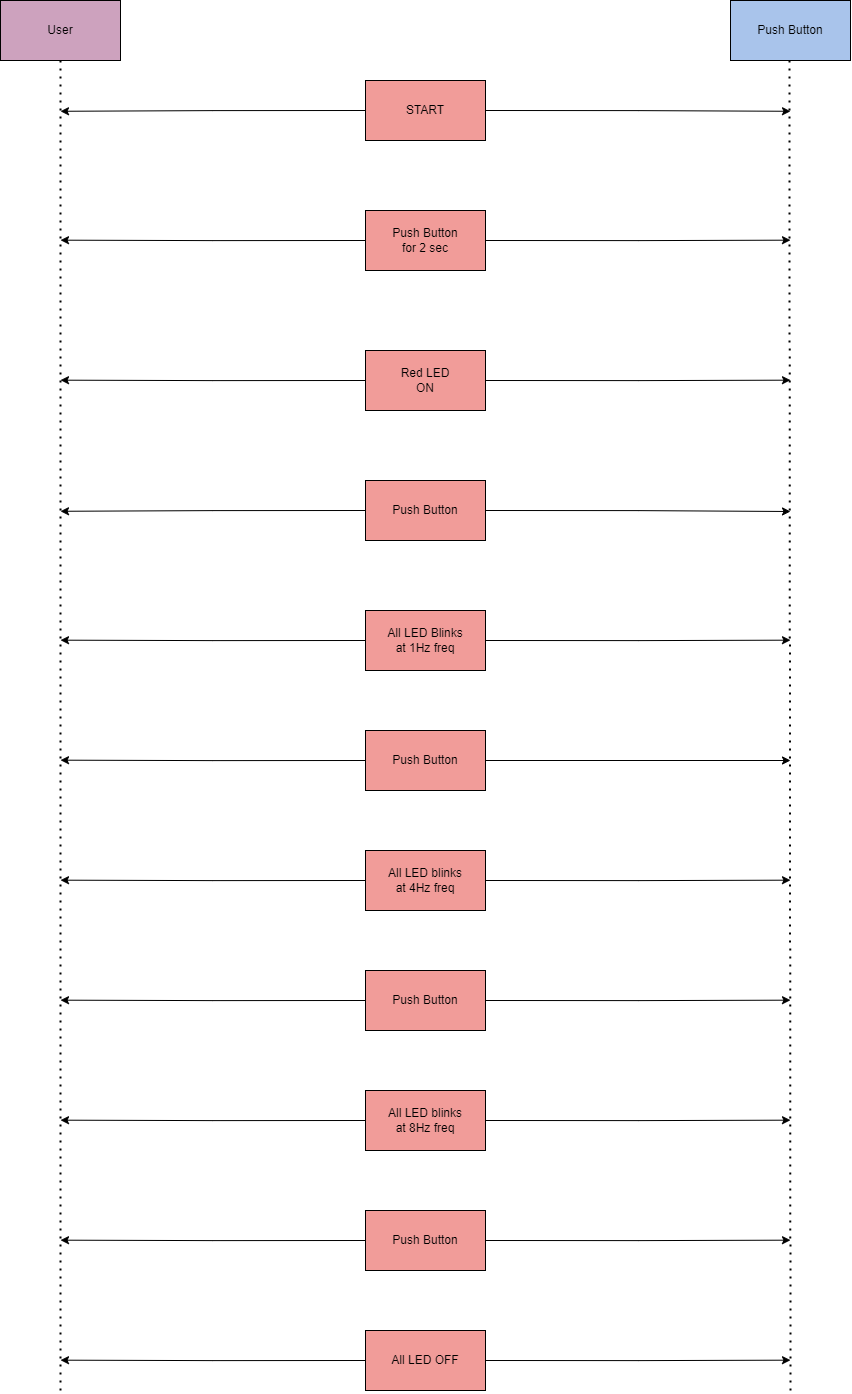

The diagram above was exported from draw.io. Its source (the exported page's mxGraphModel, read from the mxfile embedded in the PNG):
<mxGraphModel dx="2840" dy="1087" grid="1" gridSize="10" guides="1" tooltips="1" connect="1" arrows="1" fold="1" page="1" pageScale="1" pageWidth="850" pageHeight="1100" math="0" shadow="0">
  <root>
    <mxCell id="0" />
    <mxCell id="1" parent="0" />
    <mxCell id="Qc0dXhI2EJlLr7lcHj_N-59" value="User" style="rounded=0;whiteSpace=wrap;html=1;fillColor=#CDA2BE;" vertex="1" parent="1">
      <mxGeometry width="120" height="60" as="geometry" />
    </mxCell>
    <mxCell id="Qc0dXhI2EJlLr7lcHj_N-60" value="Push Button" style="rounded=0;whiteSpace=wrap;html=1;fillColor=#A9C4EB;" vertex="1" parent="1">
      <mxGeometry x="730" width="120" height="60" as="geometry" />
    </mxCell>
    <mxCell id="Qc0dXhI2EJlLr7lcHj_N-61" value="" style="endArrow=none;dashed=1;html=1;dashPattern=1 3;strokeWidth=2;rounded=0;fillColor=#1A1A1A;entryX=0.5;entryY=1;entryDx=0;entryDy=0;" edge="1" parent="1" target="Qc0dXhI2EJlLr7lcHj_N-59">
      <mxGeometry width="50" height="50" relative="1" as="geometry">
        <mxPoint x="60" y="1390" as="sourcePoint" />
        <mxPoint x="830" y="510" as="targetPoint" />
      </mxGeometry>
    </mxCell>
    <mxCell id="Qc0dXhI2EJlLr7lcHj_N-62" value="" style="endArrow=none;dashed=1;html=1;dashPattern=1 3;strokeWidth=2;rounded=0;fillColor=#1A1A1A;entryX=0.5;entryY=1;entryDx=0;entryDy=0;" edge="1" parent="1">
      <mxGeometry width="50" height="50" relative="1" as="geometry">
        <mxPoint x="790" y="1390" as="sourcePoint" />
        <mxPoint x="788.89" y="60.00000000000023" as="targetPoint" />
      </mxGeometry>
    </mxCell>
    <mxCell id="Qc0dXhI2EJlLr7lcHj_N-74" style="edgeStyle=orthogonalEdgeStyle;rounded=0;orthogonalLoop=1;jettySize=auto;html=1;exitX=1;exitY=0.5;exitDx=0;exitDy=0;fillColor=#1A1A1A;" edge="1" parent="1" source="Qc0dXhI2EJlLr7lcHj_N-63">
      <mxGeometry relative="1" as="geometry">
        <mxPoint x="790" y="110.77777777777783" as="targetPoint" />
      </mxGeometry>
    </mxCell>
    <mxCell id="Qc0dXhI2EJlLr7lcHj_N-85" style="edgeStyle=orthogonalEdgeStyle;rounded=0;orthogonalLoop=1;jettySize=auto;html=1;exitX=0;exitY=0.5;exitDx=0;exitDy=0;fillColor=#1A1A1A;" edge="1" parent="1" source="Qc0dXhI2EJlLr7lcHj_N-63">
      <mxGeometry relative="1" as="geometry">
        <mxPoint x="60" y="110.77777777777783" as="targetPoint" />
      </mxGeometry>
    </mxCell>
    <mxCell id="Qc0dXhI2EJlLr7lcHj_N-63" value="START" style="rounded=0;whiteSpace=wrap;html=1;fillColor=#F19C99;" vertex="1" parent="1">
      <mxGeometry x="365" y="80" width="120" height="60" as="geometry" />
    </mxCell>
    <mxCell id="Qc0dXhI2EJlLr7lcHj_N-75" style="edgeStyle=orthogonalEdgeStyle;rounded=0;orthogonalLoop=1;jettySize=auto;html=1;exitX=1;exitY=0.5;exitDx=0;exitDy=0;fillColor=#1A1A1A;" edge="1" parent="1" source="Qc0dXhI2EJlLr7lcHj_N-64">
      <mxGeometry relative="1" as="geometry">
        <mxPoint x="790" y="239.66666666666674" as="targetPoint" />
      </mxGeometry>
    </mxCell>
    <mxCell id="Qc0dXhI2EJlLr7lcHj_N-86" style="edgeStyle=orthogonalEdgeStyle;rounded=0;orthogonalLoop=1;jettySize=auto;html=1;exitX=0;exitY=0.5;exitDx=0;exitDy=0;fillColor=#1A1A1A;" edge="1" parent="1" source="Qc0dXhI2EJlLr7lcHj_N-64">
      <mxGeometry relative="1" as="geometry">
        <mxPoint x="60" y="239.66666666666674" as="targetPoint" />
      </mxGeometry>
    </mxCell>
    <mxCell id="Qc0dXhI2EJlLr7lcHj_N-64" value="Push Button&lt;br&gt;for 2 sec" style="rounded=0;whiteSpace=wrap;html=1;fillColor=#F19C99;" vertex="1" parent="1">
      <mxGeometry x="365" y="210" width="120" height="60" as="geometry" />
    </mxCell>
    <mxCell id="Qc0dXhI2EJlLr7lcHj_N-79" style="edgeStyle=orthogonalEdgeStyle;rounded=0;orthogonalLoop=1;jettySize=auto;html=1;exitX=1;exitY=0.5;exitDx=0;exitDy=0;fillColor=#1A1A1A;" edge="1" parent="1" source="Qc0dXhI2EJlLr7lcHj_N-65">
      <mxGeometry relative="1" as="geometry">
        <mxPoint x="790" y="760" as="targetPoint" />
      </mxGeometry>
    </mxCell>
    <mxCell id="Qc0dXhI2EJlLr7lcHj_N-90" style="edgeStyle=orthogonalEdgeStyle;rounded=0;orthogonalLoop=1;jettySize=auto;html=1;exitX=0;exitY=0.5;exitDx=0;exitDy=0;fillColor=#1A1A1A;" edge="1" parent="1" source="Qc0dXhI2EJlLr7lcHj_N-65">
      <mxGeometry relative="1" as="geometry">
        <mxPoint x="60" y="759.6666666666665" as="targetPoint" />
      </mxGeometry>
    </mxCell>
    <mxCell id="Qc0dXhI2EJlLr7lcHj_N-65" value="Push Button&lt;span style=&quot;color: rgba(0 , 0 , 0 , 0) ; font-family: monospace ; font-size: 0px&quot;&gt;%3CmxGraphModel%3E%3Croot%3E%3CmxCell%20id%3D%220%22%2F%3E%3CmxCell%20id%3D%221%22%20parent%3D%220%22%2F%3E%3CmxCell%20id%3D%222%22%20value%3D%22%22%20style%3D%22rounded%3D0%3BwhiteSpace%3Dwrap%3Bhtml%3D1%3BfillColor%3D%23F19C99%3B%22%20vertex%3D%221%22%20parent%3D%221%22%3E%3CmxGeometry%20x%3D%22365%22%20y%3D%2280%22%20width%3D%22120%22%20height%3D%2260%22%20as%3D%22geometry%22%2F%3E%3C%2FmxCell%3E%3C%2Froot%3E%3C%2FmxGraphModel%3E&lt;/span&gt;" style="rounded=0;whiteSpace=wrap;html=1;fillColor=#F19C99;" vertex="1" parent="1">
      <mxGeometry x="365" y="730" width="120" height="60" as="geometry" />
    </mxCell>
    <mxCell id="Qc0dXhI2EJlLr7lcHj_N-78" style="edgeStyle=orthogonalEdgeStyle;rounded=0;orthogonalLoop=1;jettySize=auto;html=1;exitX=1;exitY=0.5;exitDx=0;exitDy=0;fillColor=#1A1A1A;" edge="1" parent="1" source="Qc0dXhI2EJlLr7lcHj_N-66">
      <mxGeometry relative="1" as="geometry">
        <mxPoint x="790" y="639.6666666666665" as="targetPoint" />
      </mxGeometry>
    </mxCell>
    <mxCell id="Qc0dXhI2EJlLr7lcHj_N-89" style="edgeStyle=orthogonalEdgeStyle;rounded=0;orthogonalLoop=1;jettySize=auto;html=1;exitX=0;exitY=0.5;exitDx=0;exitDy=0;fillColor=#1A1A1A;" edge="1" parent="1" source="Qc0dXhI2EJlLr7lcHj_N-66">
      <mxGeometry relative="1" as="geometry">
        <mxPoint x="60" y="639.6666666666665" as="targetPoint" />
      </mxGeometry>
    </mxCell>
    <mxCell id="Qc0dXhI2EJlLr7lcHj_N-66" value="All LED Blinks&lt;br&gt;at 1Hz freq" style="rounded=0;whiteSpace=wrap;html=1;fillColor=#F19C99;" vertex="1" parent="1">
      <mxGeometry x="365" y="610" width="120" height="60" as="geometry" />
    </mxCell>
    <mxCell id="Qc0dXhI2EJlLr7lcHj_N-76" style="edgeStyle=orthogonalEdgeStyle;rounded=0;orthogonalLoop=1;jettySize=auto;html=1;exitX=1;exitY=0.5;exitDx=0;exitDy=0;fillColor=#1A1A1A;" edge="1" parent="1" source="Qc0dXhI2EJlLr7lcHj_N-67">
      <mxGeometry relative="1" as="geometry">
        <mxPoint x="790" y="379.66666666666674" as="targetPoint" />
      </mxGeometry>
    </mxCell>
    <mxCell id="Qc0dXhI2EJlLr7lcHj_N-87" style="edgeStyle=orthogonalEdgeStyle;rounded=0;orthogonalLoop=1;jettySize=auto;html=1;exitX=0;exitY=0.5;exitDx=0;exitDy=0;fillColor=#1A1A1A;" edge="1" parent="1" source="Qc0dXhI2EJlLr7lcHj_N-67">
      <mxGeometry relative="1" as="geometry">
        <mxPoint x="60" y="379.66666666666674" as="targetPoint" />
      </mxGeometry>
    </mxCell>
    <mxCell id="Qc0dXhI2EJlLr7lcHj_N-67" value="Red LED&lt;br&gt;ON" style="rounded=0;whiteSpace=wrap;html=1;fillColor=#F19C99;" vertex="1" parent="1">
      <mxGeometry x="365" y="350" width="120" height="60" as="geometry" />
    </mxCell>
    <mxCell id="Qc0dXhI2EJlLr7lcHj_N-77" style="edgeStyle=orthogonalEdgeStyle;rounded=0;orthogonalLoop=1;jettySize=auto;html=1;exitX=1;exitY=0.5;exitDx=0;exitDy=0;fillColor=#1A1A1A;" edge="1" parent="1" source="Qc0dXhI2EJlLr7lcHj_N-68">
      <mxGeometry relative="1" as="geometry">
        <mxPoint x="790" y="511" as="targetPoint" />
      </mxGeometry>
    </mxCell>
    <mxCell id="Qc0dXhI2EJlLr7lcHj_N-88" style="edgeStyle=orthogonalEdgeStyle;rounded=0;orthogonalLoop=1;jettySize=auto;html=1;exitX=0;exitY=0.5;exitDx=0;exitDy=0;fillColor=#1A1A1A;" edge="1" parent="1" source="Qc0dXhI2EJlLr7lcHj_N-68">
      <mxGeometry relative="1" as="geometry">
        <mxPoint x="60" y="510.7777777777778" as="targetPoint" />
      </mxGeometry>
    </mxCell>
    <mxCell id="Qc0dXhI2EJlLr7lcHj_N-68" value="Push Button" style="rounded=0;whiteSpace=wrap;html=1;fillColor=#F19C99;" vertex="1" parent="1">
      <mxGeometry x="365" y="480" width="120" height="60" as="geometry" />
    </mxCell>
    <mxCell id="Qc0dXhI2EJlLr7lcHj_N-82" style="edgeStyle=orthogonalEdgeStyle;rounded=0;orthogonalLoop=1;jettySize=auto;html=1;exitX=1;exitY=0.5;exitDx=0;exitDy=0;fillColor=#1A1A1A;" edge="1" parent="1" source="Qc0dXhI2EJlLr7lcHj_N-69">
      <mxGeometry relative="1" as="geometry">
        <mxPoint x="790" y="1119.6666666666665" as="targetPoint" />
      </mxGeometry>
    </mxCell>
    <mxCell id="Qc0dXhI2EJlLr7lcHj_N-93" style="edgeStyle=orthogonalEdgeStyle;rounded=0;orthogonalLoop=1;jettySize=auto;html=1;exitX=0;exitY=0.5;exitDx=0;exitDy=0;fillColor=#1A1A1A;" edge="1" parent="1" source="Qc0dXhI2EJlLr7lcHj_N-69">
      <mxGeometry relative="1" as="geometry">
        <mxPoint x="60" y="1119.6666666666665" as="targetPoint" />
      </mxGeometry>
    </mxCell>
    <mxCell id="Qc0dXhI2EJlLr7lcHj_N-69" value="All LED blinks&lt;br&gt;at 8Hz freq" style="rounded=0;whiteSpace=wrap;html=1;fillColor=#F19C99;" vertex="1" parent="1">
      <mxGeometry x="365" y="1090" width="120" height="60" as="geometry" />
    </mxCell>
    <mxCell id="Qc0dXhI2EJlLr7lcHj_N-80" style="edgeStyle=orthogonalEdgeStyle;rounded=0;orthogonalLoop=1;jettySize=auto;html=1;exitX=1;exitY=0.5;exitDx=0;exitDy=0;fillColor=#1A1A1A;" edge="1" parent="1" source="Qc0dXhI2EJlLr7lcHj_N-70">
      <mxGeometry relative="1" as="geometry">
        <mxPoint x="790" y="879.6666666666665" as="targetPoint" />
      </mxGeometry>
    </mxCell>
    <mxCell id="Qc0dXhI2EJlLr7lcHj_N-91" style="edgeStyle=orthogonalEdgeStyle;rounded=0;orthogonalLoop=1;jettySize=auto;html=1;exitX=0;exitY=0.5;exitDx=0;exitDy=0;fillColor=#1A1A1A;" edge="1" parent="1" source="Qc0dXhI2EJlLr7lcHj_N-70">
      <mxGeometry relative="1" as="geometry">
        <mxPoint x="60" y="879.6666666666665" as="targetPoint" />
      </mxGeometry>
    </mxCell>
    <mxCell id="Qc0dXhI2EJlLr7lcHj_N-70" value="All LED blinks&lt;br&gt;at 4Hz freq" style="rounded=0;whiteSpace=wrap;html=1;fillColor=#F19C99;" vertex="1" parent="1">
      <mxGeometry x="365" y="850" width="120" height="60" as="geometry" />
    </mxCell>
    <mxCell id="Qc0dXhI2EJlLr7lcHj_N-81" style="edgeStyle=orthogonalEdgeStyle;rounded=0;orthogonalLoop=1;jettySize=auto;html=1;exitX=1;exitY=0.5;exitDx=0;exitDy=0;fillColor=#1A1A1A;" edge="1" parent="1" source="Qc0dXhI2EJlLr7lcHj_N-71">
      <mxGeometry relative="1" as="geometry">
        <mxPoint x="790" y="999.6666666666665" as="targetPoint" />
      </mxGeometry>
    </mxCell>
    <mxCell id="Qc0dXhI2EJlLr7lcHj_N-92" style="edgeStyle=orthogonalEdgeStyle;rounded=0;orthogonalLoop=1;jettySize=auto;html=1;exitX=0;exitY=0.5;exitDx=0;exitDy=0;fillColor=#1A1A1A;" edge="1" parent="1" source="Qc0dXhI2EJlLr7lcHj_N-71">
      <mxGeometry relative="1" as="geometry">
        <mxPoint x="60" y="999.6666666666665" as="targetPoint" />
      </mxGeometry>
    </mxCell>
    <mxCell id="Qc0dXhI2EJlLr7lcHj_N-71" value="Push Button&lt;span style=&quot;color: rgba(0 , 0 , 0 , 0) ; font-family: monospace ; font-size: 0px&quot;&gt;%3CmxGraphModel%3E%3Croot%3E%3CmxCell%20id%3D%220%22%2F%3E%3CmxCell%20id%3D%221%22%20parent%3D%220%22%2F%3E%3CmxCell%20id%3D%222%22%20value%3D%22%22%20style%3D%22rounded%3D0%3BwhiteSpace%3Dwrap%3Bhtml%3D1%3BfillColor%3D%23F19C99%3B%22%20vertex%3D%221%22%20parent%3D%221%22%3E%3CmxGeometry%20x%3D%22365%22%20y%3D%2280%22%20width%3D%22120%22%20height%3D%2260%22%20as%3D%22geometry%22%2F%3E%3C%2FmxCell%3E%3C%2Froot%3E%3C%2FmxGraphModel%3E&lt;/span&gt;" style="rounded=0;whiteSpace=wrap;html=1;fillColor=#F19C99;" vertex="1" parent="1">
      <mxGeometry x="365" y="970" width="120" height="60" as="geometry" />
    </mxCell>
    <mxCell id="Qc0dXhI2EJlLr7lcHj_N-83" style="edgeStyle=orthogonalEdgeStyle;rounded=0;orthogonalLoop=1;jettySize=auto;html=1;exitX=1;exitY=0.5;exitDx=0;exitDy=0;fillColor=#1A1A1A;" edge="1" parent="1" source="Qc0dXhI2EJlLr7lcHj_N-72">
      <mxGeometry relative="1" as="geometry">
        <mxPoint x="790" y="1239.6666666666665" as="targetPoint" />
      </mxGeometry>
    </mxCell>
    <mxCell id="Qc0dXhI2EJlLr7lcHj_N-94" style="edgeStyle=orthogonalEdgeStyle;rounded=0;orthogonalLoop=1;jettySize=auto;html=1;exitX=0;exitY=0.5;exitDx=0;exitDy=0;fillColor=#1A1A1A;" edge="1" parent="1" source="Qc0dXhI2EJlLr7lcHj_N-72">
      <mxGeometry relative="1" as="geometry">
        <mxPoint x="60" y="1239.6666666666665" as="targetPoint" />
      </mxGeometry>
    </mxCell>
    <mxCell id="Qc0dXhI2EJlLr7lcHj_N-72" value="Push Button&lt;span style=&quot;color: rgba(0 , 0 , 0 , 0) ; font-family: monospace ; font-size: 0px&quot;&gt;%3CmxGraphModel%3E%3Croot%3E%3CmxCell%20id%3D%220%22%2F%3E%3CmxCell%20id%3D%221%22%20parent%3D%220%22%2F%3E%3CmxCell%20id%3D%222%22%20value%3D%22%22%20style%3D%22rounded%3D0%3BwhiteSpace%3Dwrap%3Bhtml%3D1%3BfillColor%3D%23F19C99%3B%22%20vertex%3D%221%22%20parent%3D%221%22%3E%3CmxGeometry%20x%3D%22365%22%20y%3D%2280%22%20width%3D%22120%22%20height%3D%2260%22%20as%3D%22geometry%22%2F%3E%3C%2FmxCell%3E%3C%2Froot%3E%3C%2FmxGraphModel%3E&lt;/span&gt;" style="rounded=0;whiteSpace=wrap;html=1;fillColor=#F19C99;" vertex="1" parent="1">
      <mxGeometry x="365" y="1210" width="120" height="60" as="geometry" />
    </mxCell>
    <mxCell id="Qc0dXhI2EJlLr7lcHj_N-84" style="edgeStyle=orthogonalEdgeStyle;rounded=0;orthogonalLoop=1;jettySize=auto;html=1;exitX=1;exitY=0.5;exitDx=0;exitDy=0;fillColor=#1A1A1A;" edge="1" parent="1" source="Qc0dXhI2EJlLr7lcHj_N-73">
      <mxGeometry relative="1" as="geometry">
        <mxPoint x="790" y="1359.6666666666665" as="targetPoint" />
      </mxGeometry>
    </mxCell>
    <mxCell id="Qc0dXhI2EJlLr7lcHj_N-95" style="edgeStyle=orthogonalEdgeStyle;rounded=0;orthogonalLoop=1;jettySize=auto;html=1;exitX=0;exitY=0.5;exitDx=0;exitDy=0;fillColor=#1A1A1A;" edge="1" parent="1" source="Qc0dXhI2EJlLr7lcHj_N-73">
      <mxGeometry relative="1" as="geometry">
        <mxPoint x="60" y="1359.6666666666665" as="targetPoint" />
      </mxGeometry>
    </mxCell>
    <mxCell id="Qc0dXhI2EJlLr7lcHj_N-73" value="All LED OFF" style="rounded=0;whiteSpace=wrap;html=1;fillColor=#F19C99;" vertex="1" parent="1">
      <mxGeometry x="365" y="1330" width="120" height="60" as="geometry" />
    </mxCell>
  </root>
</mxGraphModel>